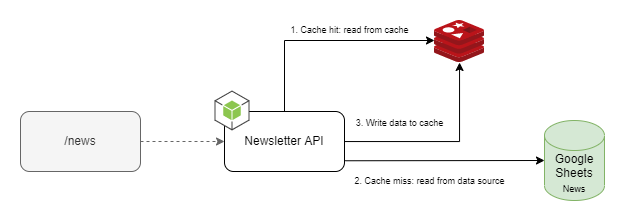

The diagram above was exported from draw.io. Its source (the exported page's mxGraphModel, read from the mxfile embedded in the PNG):
<mxGraphModel dx="1050" dy="824" grid="1" gridSize="10" guides="1" tooltips="1" connect="1" arrows="1" fold="1" page="1" pageScale="1" pageWidth="850" pageHeight="1100" math="0" shadow="0">
  <root>
    <mxCell id="0" />
    <mxCell id="1" parent="0" />
    <mxCell id="2" style="edgeStyle=none;rounded=0;orthogonalLoop=1;jettySize=auto;html=1;entryX=0;entryY=0.5;entryDx=0;entryDy=0;fontSize=9;dashed=1;fillColor=#f5f5f5;strokeColor=#666666;" edge="1" source="3" target="8" parent="1">
      <mxGeometry relative="1" as="geometry" />
    </mxCell>
    <mxCell id="3" value="/news" style="rounded=1;whiteSpace=wrap;html=1;fillColor=#f5f5f5;strokeColor=#666666;fontColor=#333333;" vertex="1" parent="1">
      <mxGeometry x="186" y="151" width="120" height="60" as="geometry" />
    </mxCell>
    <mxCell id="4" value="" style="sketch=0;aspect=fixed;html=1;points=[];align=center;image;fontSize=12;image=img/lib/mscae/Cache_Redis_Product.svg;" vertex="1" parent="1">
      <mxGeometry x="600" y="60" width="50" height="42" as="geometry" />
    </mxCell>
    <mxCell id="5" style="rounded=0;orthogonalLoop=1;jettySize=auto;html=1;edgeStyle=orthogonalEdgeStyle;" edge="1" source="8" target="4" parent="1">
      <mxGeometry relative="1" as="geometry">
        <Array as="points">
          <mxPoint x="450" y="80" />
        </Array>
      </mxGeometry>
    </mxCell>
    <mxCell id="6" style="rounded=0;orthogonalLoop=1;jettySize=auto;html=1;exitX=1.006;exitY=0.821;exitDx=0;exitDy=0;entryX=0;entryY=0.5;entryDx=0;entryDy=0;entryPerimeter=0;exitPerimeter=0;" edge="1" source="8" target="9" parent="1">
      <mxGeometry relative="1" as="geometry" />
    </mxCell>
    <mxCell id="7" style="edgeStyle=orthogonalEdgeStyle;rounded=0;orthogonalLoop=1;jettySize=auto;html=1;exitX=1;exitY=0.25;exitDx=0;exitDy=0;fontSize=9;" edge="1" source="8" target="4" parent="1">
      <mxGeometry relative="1" as="geometry">
        <Array as="points">
          <mxPoint x="510" y="181" />
          <mxPoint x="625" y="181" />
        </Array>
      </mxGeometry>
    </mxCell>
    <mxCell id="8" value="Newsletter API" style="rounded=1;whiteSpace=wrap;html=1;" vertex="1" parent="1">
      <mxGeometry x="390" y="151" width="120" height="60" as="geometry" />
    </mxCell>
    <mxCell id="9" value="Google Sheets&lt;br&gt;&lt;font style=&quot;font-size: 9px;&quot;&gt;News&lt;/font&gt;" style="shape=cylinder3;whiteSpace=wrap;html=1;boundedLbl=1;backgroundOutline=1;size=15;fillColor=#d5e8d4;strokeColor=#82b366;" vertex="1" parent="1">
      <mxGeometry x="710" y="160" width="60" height="80" as="geometry" />
    </mxCell>
    <mxCell id="10" value="" style="outlineConnect=0;dashed=0;verticalLabelPosition=bottom;verticalAlign=top;align=center;html=1;shape=mxgraph.aws3.android;fillColor=#8CC64F;gradientColor=none;fontSize=9;" vertex="1" parent="1">
      <mxGeometry x="380" y="130" width="35" height="40" as="geometry" />
    </mxCell>
    <mxCell id="11" value="1. Cache hit: read from cache" style="text;html=1;align=center;verticalAlign=middle;resizable=0;points=[];autosize=1;strokeColor=none;fillColor=none;fontSize=9;" vertex="1" parent="1">
      <mxGeometry x="450" y="60" width="130" height="20" as="geometry" />
    </mxCell>
    <mxCell id="12" value="3. Write data to cache" style="text;html=1;align=center;verticalAlign=middle;resizable=0;points=[];autosize=1;strokeColor=none;fillColor=none;fontSize=9;" vertex="1" parent="1">
      <mxGeometry x="515" y="153" width="100" height="20" as="geometry" />
    </mxCell>
    <mxCell id="13" value="2. Cache miss: read from data source" style="text;html=1;align=center;verticalAlign=middle;resizable=0;points=[];autosize=1;strokeColor=none;fillColor=none;fontSize=9;" vertex="1" parent="1">
      <mxGeometry x="510" y="211" width="170" height="20" as="geometry" />
    </mxCell>
  </root>
</mxGraphModel>